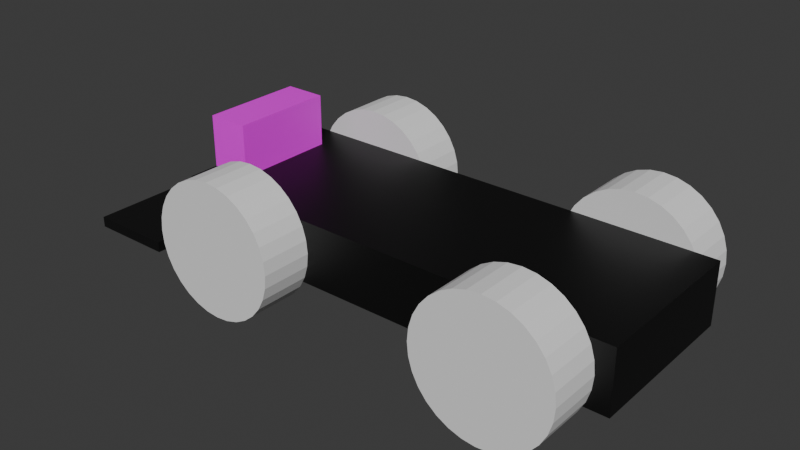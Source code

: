 # Source: voiture.blend  (saved by Blender 4.2.66; exported with 4.5.12 LTS)
import bpy
from mathutils import Matrix  # noqa: F401  (used for matrix-valued properties, if any)

bpy.ops.wm.read_factory_settings(use_empty=True)
scene = bpy.context.scene
scene.name = 'Scene'

# ---- collections
col_collection = bpy.data.collections.new('Collection'); scene.collection.children.link(col_collection)
col_collection_1 = bpy.data.collections.new('Collection 1'); col_collection.children.link(col_collection_1)

# ---- images (referenced by path relative to the original .blend; pixels are not part of the script)
import os
ASSET_DIR = os.environ.get("B2B_ASSET_DIR", "")  # directory of the original .blend (textures are referenced by path, not embedded)
HERE = os.path.dirname(os.path.abspath(__file__))  # packed textures are extracted next to this script under _unpacked/

def load_image(name, relpath, width, height, colorspace="sRGB"):
    """Load a texture the original file referenced (path relative to the .blend, or extracted next to this script)."""
    p = next((c for c in (os.path.join(HERE, relpath), os.path.join(ASSET_DIR, relpath)) if relpath and os.path.exists(c)), "")
    if p:
        img = bpy.data.images.load(p, check_existing=True)
        img.name = name
    else:  # same state as the original file: an image datablock whose file is absent (Cycles renders it pink)
        img = bpy.data.images.new(name, width, height)
        img.source = "FILE"
        img.filepath = "//" + (relpath or name)
    img.colorspace_settings.name = colorspace
    return img
img_roue = load_image('roue', '', 1024, 1024, 'sRGB')

# ---- materials (node trees are filled in below, after node groups)
mat_material = bpy.data.materials.new('Material')
mat_material.alpha_threshold = 0.0
mat_material.roughness = 0.5
mat_material.line_color = (0.0, 0.0, 0.0, 1.0)
mat_material_003 = bpy.data.materials.new('Material.003')
mat_material_001 = bpy.data.materials.new('Material.001')

# ---- material node trees
mat_material.use_nodes = True; mat_material.node_tree.nodes.clear()
_N = mat_material.node_tree.nodes; _L = mat_material.node_tree.links
n0 = _N.new('ShaderNodeOutputMaterial'); n0.name = 'Material Output'; n0.location = (300, 300)
n1 = _N.new('ShaderNodeBsdfPrincipled'); n1.name = 'Principled BSDF'; n1.location = (10, 300)
n1.inputs[0].default_value = (0.002898, 0.002898, 0.002898, 1.0)
n1.inputs[3].default_value = 1.45
_L.new(n1.outputs[0], n0.inputs[0])
n0.is_active_output = True
mat_material_003.use_nodes = True; mat_material_003.node_tree.nodes.clear()
_N = mat_material_003.node_tree.nodes; _L = mat_material_003.node_tree.links
n0 = _N.new('ShaderNodeBsdfPrincipled'); n0.name = 'Principled BSDF'; n0.location = (10, 300)
n0.inputs[0].default_value = (0.003496, 0.003496, 0.003496, 1.0)
n1 = _N.new('ShaderNodeOutputMaterial'); n1.name = 'Material Output'; n1.location = (300, 300)
_L.new(n0.outputs[0], n1.inputs[0])
n1.is_active_output = True
mat_material_001.use_nodes = True; mat_material_001.node_tree.nodes.clear()
_N = mat_material_001.node_tree.nodes; _L = mat_material_001.node_tree.links
n0 = _N.new('ShaderNodeBsdfPrincipled'); n0.name = 'Principled BSDF'; n0.location = (10, 300)
n1 = _N.new('ShaderNodeOutputMaterial'); n1.name = 'Material Output'; n1.location = (300, 300)
n2 = _N.new('ShaderNodeTexImage'); n2.name = 'Image Texture'; n2.location = (-352, 301)
n2.image = img_roue
_L.new(n0.outputs[0], n1.inputs[0])
_L.new(n2.outputs[0], n0.inputs[0])
n1.is_active_output = True

# ---- world
world_world = bpy.data.worlds.new('World'); scene.world = world_world
world_world.use_nodes = True; world_world.node_tree.nodes.clear()
_N = world_world.node_tree.nodes; _L = world_world.node_tree.links
n0 = _N.new('ShaderNodeOutputWorld'); n0.name = 'World Output'; n0.location = (300, 300)
n1 = _N.new('ShaderNodeBackground'); n1.name = 'Background'; n1.location = (10, 300)
n1.inputs[0].default_value = (0.05088, 0.05088, 0.05088, 1.0)
_L.new(n1.outputs[0], n0.inputs[0])
n0.is_active_output = True
world_world.color = (0.05088, 0.05088, 0.05088)
world_world.sun_shadow_jitter_overblur = 0.0

# ---- meshes
me_cube = bpy.data.meshes.new('Cube')
me_cube.from_pydata([(1.0, 1.0, 1.0), (1.0, 1.0, -1.0), (1.0, -1.0, 1.0), (1.0, -1.0, -1.0), (-1.0, 1.0, 1.0), (-1.0, 1.0, -1.0), (-1.0, -1.0, 1.0), (-1.0, -1.0, -1.0)], [], [(0, 4, 6, 2), (3, 2, 6, 7), (7, 6, 4, 5), (5, 1, 3, 7), (1, 0, 2, 3), (5, 4, 0, 1)])
_uv = me_cube.uv_layers.new(name='UVMap')
_uv.uv.foreach_set('vector', [0.625, 0.5, 0.875, 0.5, 0.875, 0.75, 0.625, 0.75, 0.375, 0.75, 0.625, 0.75, 0.625, 1.0, 0.375, 1.0, 0.375, 0.0, 0.625, 0.0, 0.625, 0.25, 0.375, 0.25, 0.125, 0.5, 0.375, 0.5, 0.375, 0.75, 0.125, 0.75, 0.375, 0.5, 0.625, 0.5, 0.625, 0.75, 0.375, 0.75, 0.375, 0.25, 0.625, 0.25, 0.625, 0.5, 0.375, 0.5])
me_cube.materials.append(mat_material)
me_cube.use_mirror_vertex_groups = False
me_cube.update()
me_cylinder = bpy.data.meshes.new('Cylinder')
me_cylinder.from_pydata([(0.0, 1.0, -1.0), (0.0, 1.0, 1.0), (0.1951, 0.9808, -1.0), (0.1951, 0.9808, 1.0), (0.3827, 0.9239, -1.0), (0.3827, 0.9239, 1.0), (0.5556, 0.8315, -1.0), (0.5556, 0.8315, 1.0), (0.7071, 0.7071, -1.0), (0.7071, 0.7071, 1.0), (0.8315, 0.5556, -1.0), (0.8315, 0.5556, 1.0), (0.9239, 0.3827, -1.0), (0.9239, 0.3827, 1.0), (0.9808, 0.1951, -1.0), (0.9808, 0.1951, 1.0), (1.0, 0.0, -1.0), (1.0, 0.0, 1.0), (0.9808, -0.1951, -1.0), (0.9808, -0.1951, 1.0), (0.9239, -0.3827, -1.0), (0.9239, -0.3827, 1.0), (0.8315, -0.5556, -1.0), (0.8315, -0.5556, 1.0), (0.7071, -0.7071, -1.0), (0.7071, -0.7071, 1.0), (0.5556, -0.8315, -1.0), (0.5556, -0.8315, 1.0), (0.3827, -0.9239, -1.0), (0.3827, -0.9239, 1.0), (0.1951, -0.9808, -1.0), (0.1951, -0.9808, 1.0), (0.0, -1.0, -1.0), (0.0, -1.0, 1.0), (-0.1951, -0.9808, -1.0), (-0.1951, -0.9808, 1.0), (-0.3827, -0.9239, -1.0), (-0.3827, -0.9239, 1.0), (-0.5556, -0.8315, -1.0), (-0.5556, -0.8315, 1.0), (-0.7071, -0.7071, -1.0), (-0.7071, -0.7071, 1.0), (-0.8315, -0.5556, -1.0), (-0.8315, -0.5556, 1.0), (-0.9239, -0.3827, -1.0), (-0.9239, -0.3827, 1.0), (-0.9808, -0.1951, -1.0), (-0.9808, -0.1951, 1.0), (-1.0, 0.0, -1.0), (-1.0, 0.0, 1.0), (-0.9808, 0.1951, -1.0), (-0.9808, 0.1951, 1.0), (-0.9239, 0.3827, -1.0), (-0.9239, 0.3827, 1.0), (-0.8315, 0.5556, -1.0), (-0.8315, 0.5556, 1.0), (-0.7071, 0.7071, -1.0), (-0.7071, 0.7071, 1.0), (-0.5556, 0.8315, -1.0), (-0.5556, 0.8315, 1.0), (-0.3827, 0.9239, -1.0), (-0.3827, 0.9239, 1.0), (-0.1951, 0.9808, -1.0), (-0.1951, 0.9808, 1.0)], [], [(0, 1, 3, 2), (2, 3, 5, 4), (4, 5, 7, 6), (6, 7, 9, 8), (8, 9, 11, 10), (10, 11, 13, 12), (12, 13, 15, 14), (14, 15, 17, 16), (16, 17, 19, 18), (18, 19, 21, 20), (20, 21, 23, 22), (22, 23, 25, 24), (24, 25, 27, 26), (26, 27, 29, 28), (28, 29, 31, 30), (30, 31, 33, 32), (32, 33, 35, 34), (34, 35, 37, 36), (36, 37, 39, 38), (38, 39, 41, 40), (40, 41, 43, 42), (42, 43, 45, 44), (44, 45, 47, 46), (46, 47, 49, 48), (48, 49, 51, 50), (50, 51, 53, 52), (52, 53, 55, 54), (54, 55, 57, 56), (56, 57, 59, 58), (58, 59, 61, 60), (3, 1, 63, 61, 59, 57, 55, 53, 51, 49, 47, 45, 43, 41, 39, 37, 35, 33, 31, 29, 27, 25, 23, 21, 19, 17, 15, 13, 11, 9, 7, 5), (60, 61, 63, 62), (62, 63, 1, 0), (0, 2, 4, 6, 8, 10, 12, 14, 16, 18, 20, 22, 24, 26, 28, 30, 32, 34, 36, 38, 40, 42, 44, 46, 48, 50, 52, 54, 56, 58, 60, 62)])
_uv = me_cylinder.uv_layers.new(name='UVMap')
_uv.uv.foreach_set('vector', [0.0331, 0.3332, 0.0331, 0.6668, 0.0004006, 0.6668, 0.0004006, 0.3332, 0.3011, 0.3332, 0.3011, 0.6668, 0.2684, 0.6668, 0.2684, 0.3332, 0.1671, 0.3332, 0.1671, 0.6668, 0.1344, 0.6668, 0.1344, 0.3332, 0.666, 0.0339, 0.9996, 0.0339, 0.9996, 0.0666, 0.666, 0.0666, 0.666, 0.3019, 0.9996, 0.3019, 0.9996, 0.3346, 0.666, 0.3346, 0.5691, 0.3332, 0.5691, 0.6668, 0.5364, 0.6668, 0.5364, 0.3332, 0.3346, 0.3332, 0.3346, 0.6668, 0.3019, 0.6668, 0.3019, 0.3332, 0.666, 0.1679, 0.9996, 0.1679, 0.9996, 0.2006, 0.666, 0.2006, 0.666, 0.2014, 0.9996, 0.2014, 0.9996, 0.2341, 0.666, 0.2341, 0.3681, 0.3332, 0.3681, 0.6668, 0.3354, 0.6668, 0.3354, 0.3332, 0.6026, 0.3332, 0.6026, 0.6668, 0.5699, 0.6668, 0.5699, 0.3332, 0.666, 0.3354, 0.9996, 0.3354, 0.9996, 0.3681, 0.666, 0.3681, 0.666, 0.3689, 0.9996, 0.3689, 0.9996, 0.4016, 0.666, 0.4016, 0.6361, 0.3332, 0.6361, 0.6668, 0.6034, 0.6668, 0.6034, 0.3332, 0.4016, 0.3332, 0.4016, 0.6668, 0.3689, 0.6668, 0.3689, 0.3332, 0.666, 0.2349, 0.9996, 0.2349, 0.9996, 0.2676, 0.666, 0.2676, 0.666, 0.2684, 0.9996, 0.2684, 0.9996, 0.3011, 0.666, 0.3011, 0.4351, 0.3332, 0.4351, 0.6668, 0.4024, 0.6668, 0.4024, 0.3332, 0.666, 0.0004006, 0.9996, 0.0004006, 0.9996, 0.0331, 0.666, 0.0331, 0.666, 0.4024, 0.9996, 0.4024, 0.9996, 0.4351, 0.666, 0.4351, 0.666, 0.0674, 0.9996, 0.0674, 0.9996, 0.1001, 0.666, 0.1001, 0.2006, 0.3332, 0.2006, 0.6668, 0.1679, 0.6668, 0.1679, 0.3332, 0.4686, 0.3332, 0.4686, 0.6668, 0.4359, 0.6668, 0.4359, 0.3332, 0.0666, 0.3332, 0.0666, 0.6668, 0.0339, 0.6668, 0.0339, 0.3332, 0.1001, 0.3332, 0.1001, 0.6668, 0.0674, 0.6668, 0.0674, 0.3332, 0.5021, 0.3332, 0.5021, 0.6668, 0.4694, 0.6668, 0.4694, 0.3332, 0.2341, 0.3332, 0.2341, 0.6668, 0.2014, 0.6668, 0.2014, 0.3332, 0.666, 0.1009, 0.9996, 0.1009, 0.9996, 0.1336, 0.666, 0.1336, 0.666, 0.1344, 0.9996, 0.1344, 0.9996, 0.1671, 0.666, 0.1671, 0.2676, 0.3332, 0.2676, 0.6668, 0.2349, 0.6668, 0.2349, 0.3332, 0.5778, 0.3135, 0.5476, 0.326, 0.5155, 0.3324, 0.4828, 0.3324, 0.4508, 0.326, 0.4206, 0.3135, 0.3934, 0.2953, 0.3703, 0.2722, 0.3521, 0.245, 0.3396, 0.2148, 0.3332, 0.1827, 0.3332, 0.15, 0.3396, 0.118, 0.3521, 0.08777, 0.3703, 0.06058, 0.3934, 0.03746, 0.4206, 0.01929, 0.4508, 0.00678, 0.4828, 0.0004006, 0.5155, 0.0004006, 0.5476, 0.00678, 0.5778, 0.01929, 0.605, 0.03746, 0.6281, 0.06058, 0.6463, 0.08777, 0.6588, 0.118, 0.6652, 0.15, 0.6652, 0.1827, 0.6588, 0.2148, 0.6463, 0.245, 0.6281, 0.2722, 0.605, 0.2953, 0.5356, 0.3332, 0.5356, 0.6668, 0.5029, 0.6668, 0.5029, 0.3332, 0.1336, 0.3332, 0.1336, 0.6668, 0.1009, 0.6668, 0.1009, 0.3332, 0.0004006, 0.1827, 0.0004006, 0.15, 0.00678, 0.118, 0.01929, 0.08777, 0.03746, 0.06058, 0.06058, 0.03746, 0.08777, 0.01929, 0.118, 0.00678, 0.15, 0.0004006, 0.1827, 0.0004006, 0.2148, 0.00678, 0.245, 0.01929, 0.2722, 0.03746, 0.2953, 0.06058, 0.3135, 0.08777, 0.326, 0.118, 0.3324, 0.15, 0.3324, 0.1827, 0.326, 0.2148, 0.3135, 0.245, 0.2953, 0.2722, 0.2722, 0.2953, 0.245, 0.3135, 0.2148, 0.326, 0.1827, 0.3324, 0.15, 0.3324, 0.118, 0.326, 0.08777, 0.3135, 0.06058, 0.2953, 0.03746, 0.2722, 0.01929, 0.245, 0.00678, 0.2148])
me_cylinder.materials.append(None)
me_cylinder.update()
me_cylinder_001 = bpy.data.meshes.new('Cylinder.001')
me_cylinder_001.from_pydata([(0.0, 1.0, -1.0), (0.0, 1.0, 1.0), (0.1951, 0.9808, -1.0), (0.1951, 0.9808, 1.0), (0.3827, 0.9239, -1.0), (0.3827, 0.9239, 1.0), (0.5556, 0.8315, -1.0), (0.5556, 0.8315, 1.0), (0.7071, 0.7071, -1.0), (0.7071, 0.7071, 1.0), (0.8315, 0.5556, -1.0), (0.8315, 0.5556, 1.0), (0.9239, 0.3827, -1.0), (0.9239, 0.3827, 1.0), (0.9808, 0.1951, -1.0), (0.9808, 0.1951, 1.0), (1.0, 0.0, -1.0), (1.0, 0.0, 1.0), (0.9808, -0.1951, -1.0), (0.9808, -0.1951, 1.0), (0.9239, -0.3827, -1.0), (0.9239, -0.3827, 1.0), (0.8315, -0.5556, -1.0), (0.8315, -0.5556, 1.0), (0.7071, -0.7071, -1.0), (0.7071, -0.7071, 1.0), (0.5556, -0.8315, -1.0), (0.5556, -0.8315, 1.0), (0.3827, -0.9239, -1.0), (0.3827, -0.9239, 1.0), (0.1951, -0.9808, -1.0), (0.1951, -0.9808, 1.0), (0.0, -1.0, -1.0), (0.0, -1.0, 1.0), (-0.1951, -0.9808, -1.0), (-0.1951, -0.9808, 1.0), (-0.3827, -0.9239, -1.0), (-0.3827, -0.9239, 1.0), (-0.5556, -0.8315, -1.0), (-0.5556, -0.8315, 1.0), (-0.7071, -0.7071, -1.0), (-0.7071, -0.7071, 1.0), (-0.8315, -0.5556, -1.0), (-0.8315, -0.5556, 1.0), (-0.9239, -0.3827, -1.0), (-0.9239, -0.3827, 1.0), (-0.9808, -0.1951, -1.0), (-0.9808, -0.1951, 1.0), (-1.0, 0.0, -1.0), (-1.0, 0.0, 1.0), (-0.9808, 0.1951, -1.0), (-0.9808, 0.1951, 1.0), (-0.9239, 0.3827, -1.0), (-0.9239, 0.3827, 1.0), (-0.8315, 0.5556, -1.0), (-0.8315, 0.5556, 1.0), (-0.7071, 0.7071, -1.0), (-0.7071, 0.7071, 1.0), (-0.5556, 0.8315, -1.0), (-0.5556, 0.8315, 1.0), (-0.3827, 0.9239, -1.0), (-0.3827, 0.9239, 1.0), (-0.1951, 0.9808, -1.0), (-0.1951, 0.9808, 1.0)], [], [(0, 1, 3, 2), (2, 3, 5, 4), (4, 5, 7, 6), (6, 7, 9, 8), (8, 9, 11, 10), (10, 11, 13, 12), (12, 13, 15, 14), (14, 15, 17, 16), (16, 17, 19, 18), (18, 19, 21, 20), (20, 21, 23, 22), (22, 23, 25, 24), (24, 25, 27, 26), (26, 27, 29, 28), (28, 29, 31, 30), (30, 31, 33, 32), (32, 33, 35, 34), (34, 35, 37, 36), (36, 37, 39, 38), (38, 39, 41, 40), (40, 41, 43, 42), (42, 43, 45, 44), (44, 45, 47, 46), (46, 47, 49, 48), (48, 49, 51, 50), (50, 51, 53, 52), (52, 53, 55, 54), (54, 55, 57, 56), (56, 57, 59, 58), (58, 59, 61, 60), (3, 1, 63, 61, 59, 57, 55, 53, 51, 49, 47, 45, 43, 41, 39, 37, 35, 33, 31, 29, 27, 25, 23, 21, 19, 17, 15, 13, 11, 9, 7, 5), (60, 61, 63, 62), (62, 63, 1, 0), (0, 2, 4, 6, 8, 10, 12, 14, 16, 18, 20, 22, 24, 26, 28, 30, 32, 34, 36, 38, 40, 42, 44, 46, 48, 50, 52, 54, 56, 58, 60, 62)])
_uv = me_cylinder_001.uv_layers.new(name='UVMap')
_uv.uv.foreach_set('vector', [0.0001662, 0.0001662, 0.5, 0.0001662, 0.5, 0.03141, 0.0001662, 0.03141, 0.0001662, 0.03141, 0.5, 0.03141, 0.5, 0.06265, 0.0001662, 0.06265, 0.0001662, 0.06265, 0.5, 0.06265, 0.5, 0.09389, 0.0001662, 0.09389, 0.0001662, 0.09389, 0.5, 0.09389, 0.5, 0.1251, 0.0001662, 0.1251, 0.0001662, 0.1251, 0.5, 0.1251, 0.5, 0.1564, 0.0001662, 0.1564, 0.0001662, 0.1564, 0.5, 0.1564, 0.5, 0.1876, 0.0001662, 0.1876, 0.0001662, 0.1876, 0.5, 0.1876, 0.5, 0.2188, 0.0001662, 0.2188, 0.0001662, 0.2188, 0.5, 0.2188, 0.5, 0.2501, 0.0001662, 0.2501, 0.0001662, 0.2501, 0.5, 0.2501, 0.5, 0.2813, 0.0001662, 0.2813, 0.0001662, 0.2813, 0.5, 0.2813, 0.5, 0.3126, 0.0001662, 0.3126, 0.0001662, 0.3126, 0.5, 0.3126, 0.5, 0.3438, 0.0001662, 0.3438, 0.0001662, 0.3438, 0.5, 0.3438, 0.5, 0.375, 0.0001662, 0.375, 0.0001662, 0.375, 0.5, 0.375, 0.5, 0.4063, 0.0001662, 0.4063, 0.0001662, 0.4063, 0.5, 0.4063, 0.5, 0.4375, 0.0001662, 0.4375, 0.0001662, 0.4375, 0.5, 0.4375, 0.5, 0.4688, 0.0001662, 0.4688, 0.0001662, 0.4688, 0.5, 0.4688, 0.5, 0.5, 0.0001662, 0.5, 0.0001662, 0.5, 0.5, 0.5, 0.5, 0.5312, 0.0001662, 0.5312, 0.0001662, 0.5312, 0.5, 0.5312, 0.5, 0.5625, 0.0001662, 0.5625, 0.0001662, 0.5625, 0.5, 0.5625, 0.5, 0.5937, 0.0001662, 0.5937, 0.0001662, 0.5937, 0.5, 0.5937, 0.5, 0.625, 0.0001662, 0.625, 0.0001662, 0.625, 0.5, 0.625, 0.5, 0.6562, 0.0001662, 0.6562, 0.0001662, 0.6562, 0.5, 0.6562, 0.5, 0.6874, 0.0001662, 0.6874, 0.0001662, 0.6874, 0.5, 0.6874, 0.5, 0.7187, 0.0001662, 0.7187, 0.0001662, 0.7187, 0.5, 0.7187, 0.5, 0.7499, 0.0001662, 0.7499, 0.0001662, 0.7499, 0.5, 0.7499, 0.5, 0.7812, 0.0001662, 0.7812, 0.0001662, 0.7812, 0.5, 0.7812, 0.5, 0.8124, 0.0001662, 0.8124, 0.0001662, 0.8124, 0.5, 0.8124, 0.5, 0.8436, 0.0001662, 0.8436, 0.0001662, 0.8436, 0.5, 0.8436, 0.5, 0.8749, 0.0001663, 0.8749, 0.0001663, 0.8749, 0.5, 0.8749, 0.5, 0.9061, 0.0001663, 0.9061, 0.0001663, 0.9061, 0.5, 0.9061, 0.5, 0.9374, 0.0001663, 0.9374, 0.7156, 0.4777, 0.6695, 0.4685, 0.626, 0.4505, 0.5869, 0.4244, 0.5536, 0.3911, 0.5275, 0.352, 0.5095, 0.3086, 0.5003, 0.2624, 0.5003, 0.2154, 0.5095, 0.1693, 0.5275, 0.1258, 0.5536, 0.08673, 0.5869, 0.05347, 0.626, 0.02734, 0.6695, 0.009342, 0.7156, 0.0001662, 0.7626, 0.0001662, 0.8087, 0.009342, 0.8522, 0.02734, 0.8913, 0.05347, 0.9246, 0.08673, 0.9507, 0.1258, 0.9687, 0.1693, 0.9779, 0.2154, 0.9779, 0.2624, 0.9687, 0.3086, 0.9507, 0.352, 0.9246, 0.3911, 0.8913, 0.4244, 0.8522, 0.4505, 0.8087, 0.4685, 0.7626, 0.4777, 0.0001663, 0.9374, 0.5, 0.9374, 0.5, 0.9686, 0.0001663, 0.9686, 0.0001663, 0.9686, 0.5, 0.9686, 0.5, 0.9998, 0.0001663, 0.9998, 0.9687, 0.6471, 0.9507, 0.6037, 0.9246, 0.5646, 0.8913, 0.5313, 0.8522, 0.5052, 0.8087, 0.4872, 0.7626, 0.478, 0.7156, 0.478, 0.6695, 0.4872, 0.626, 0.5052, 0.5869, 0.5313, 0.5536, 0.5646, 0.5275, 0.6037, 0.5095, 0.6471, 0.5003, 0.6933, 0.5003, 0.7403, 0.5095, 0.7864, 0.5275, 0.8299, 0.5536, 0.869, 0.5869, 0.9023, 0.626, 0.9284, 0.6695, 0.9464, 0.7156, 0.9556, 0.7626, 0.9556, 0.8087, 0.9464, 0.8522, 0.9284, 0.8913, 0.9023, 0.9246, 0.869, 0.9507, 0.8299, 0.9687, 0.7864, 0.9779, 0.7403, 0.9779, 0.6933])
me_cylinder_001.update()
me_cylinder_002 = bpy.data.meshes.new('Cylinder.002')
me_cylinder_002.from_pydata([(0.0, 1.0, -1.0), (0.0, 1.0, 1.0), (0.1951, 0.9808, -1.0), (0.1951, 0.9808, 1.0), (0.3827, 0.9239, -1.0), (0.3827, 0.9239, 1.0), (0.5556, 0.8315, -1.0), (0.5556, 0.8315, 1.0), (0.7071, 0.7071, -1.0), (0.7071, 0.7071, 1.0), (0.8315, 0.5556, -1.0), (0.8315, 0.5556, 1.0), (0.9239, 0.3827, -1.0), (0.9239, 0.3827, 1.0), (0.9808, 0.1951, -1.0), (0.9808, 0.1951, 1.0), (1.0, 0.0, -1.0), (1.0, 0.0, 1.0), (0.9808, -0.1951, -1.0), (0.9808, -0.1951, 1.0), (0.9239, -0.3827, -1.0), (0.9239, -0.3827, 1.0), (0.8315, -0.5556, -1.0), (0.8315, -0.5556, 1.0), (0.7071, -0.7071, -1.0), (0.7071, -0.7071, 1.0), (0.5556, -0.8315, -1.0), (0.5556, -0.8315, 1.0), (0.3827, -0.9239, -1.0), (0.3827, -0.9239, 1.0), (0.1951, -0.9808, -1.0), (0.1951, -0.9808, 1.0), (0.0, -1.0, -1.0), (0.0, -1.0, 1.0), (-0.1951, -0.9808, -1.0), (-0.1951, -0.9808, 1.0), (-0.3827, -0.9239, -1.0), (-0.3827, -0.9239, 1.0), (-0.5556, -0.8315, -1.0), (-0.5556, -0.8315, 1.0), (-0.7071, -0.7071, -1.0), (-0.7071, -0.7071, 1.0), (-0.8315, -0.5556, -1.0), (-0.8315, -0.5556, 1.0), (-0.9239, -0.3827, -1.0), (-0.9239, -0.3827, 1.0), (-0.9808, -0.1951, -1.0), (-0.9808, -0.1951, 1.0), (-1.0, 0.0, -1.0), (-1.0, 0.0, 1.0), (-0.9808, 0.1951, -1.0), (-0.9808, 0.1951, 1.0), (-0.9239, 0.3827, -1.0), (-0.9239, 0.3827, 1.0), (-0.8315, 0.5556, -1.0), (-0.8315, 0.5556, 1.0), (-0.7071, 0.7071, -1.0), (-0.7071, 0.7071, 1.0), (-0.5556, 0.8315, -1.0), (-0.5556, 0.8315, 1.0), (-0.3827, 0.9239, -1.0), (-0.3827, 0.9239, 1.0), (-0.1951, 0.9808, -1.0), (-0.1951, 0.9808, 1.0)], [], [(0, 1, 3, 2), (2, 3, 5, 4), (4, 5, 7, 6), (6, 7, 9, 8), (8, 9, 11, 10), (10, 11, 13, 12), (12, 13, 15, 14), (14, 15, 17, 16), (16, 17, 19, 18), (18, 19, 21, 20), (20, 21, 23, 22), (22, 23, 25, 24), (24, 25, 27, 26), (26, 27, 29, 28), (28, 29, 31, 30), (30, 31, 33, 32), (32, 33, 35, 34), (34, 35, 37, 36), (36, 37, 39, 38), (38, 39, 41, 40), (40, 41, 43, 42), (42, 43, 45, 44), (44, 45, 47, 46), (46, 47, 49, 48), (48, 49, 51, 50), (50, 51, 53, 52), (52, 53, 55, 54), (54, 55, 57, 56), (56, 57, 59, 58), (58, 59, 61, 60), (3, 1, 63, 61, 59, 57, 55, 53, 51, 49, 47, 45, 43, 41, 39, 37, 35, 33, 31, 29, 27, 25, 23, 21, 19, 17, 15, 13, 11, 9, 7, 5), (60, 61, 63, 62), (62, 63, 1, 0), (0, 2, 4, 6, 8, 10, 12, 14, 16, 18, 20, 22, 24, 26, 28, 30, 32, 34, 36, 38, 40, 42, 44, 46, 48, 50, 52, 54, 56, 58, 60, 62)])
_uv = me_cylinder_002.uv_layers.new(name='UVMap')
_uv.uv.foreach_set('vector', [0.0001662, 0.0001661, 0.5, 0.0001661, 0.5, 0.03141, 0.0001662, 0.03141, 0.0001662, 0.03141, 0.5, 0.03141, 0.5, 0.06265, 0.0001662, 0.06265, 0.0001662, 0.06265, 0.5, 0.06265, 0.5, 0.09388, 0.0001662, 0.09388, 0.0001662, 0.09388, 0.5, 0.09388, 0.5, 0.1251, 0.0001662, 0.1251, 0.0001662, 0.1251, 0.5, 0.1251, 0.5, 0.1564, 0.0001662, 0.1564, 0.0001662, 0.1564, 0.5, 0.1564, 0.5, 0.1876, 0.0001662, 0.1876, 0.0001662, 0.1876, 0.5, 0.1876, 0.5, 0.2188, 0.0001662, 0.2188, 0.0001662, 0.2188, 0.5, 0.2188, 0.5, 0.2501, 0.0001662, 0.2501, 0.0001662, 0.2501, 0.5, 0.2501, 0.5, 0.2813, 0.0001662, 0.2813, 0.0001662, 0.2813, 0.5, 0.2813, 0.5, 0.3126, 0.0001662, 0.3126, 0.0001662, 0.3126, 0.5, 0.3126, 0.5, 0.3438, 0.0001662, 0.3438, 0.0001662, 0.3438, 0.5, 0.3438, 0.5, 0.375, 0.0001662, 0.375, 0.0001662, 0.375, 0.5, 0.375, 0.5, 0.4063, 0.0001662, 0.4063, 0.0001662, 0.4063, 0.5, 0.4063, 0.5, 0.4375, 0.0001662, 0.4375, 0.0001662, 0.4375, 0.5, 0.4375, 0.5, 0.4688, 0.0001662, 0.4688, 0.0001662, 0.4688, 0.5, 0.4688, 0.5, 0.5, 0.0001662, 0.5, 0.0001662, 0.5, 0.5, 0.5, 0.5, 0.5312, 0.0001662, 0.5312, 0.0001662, 0.5312, 0.5, 0.5312, 0.5, 0.5625, 0.0001662, 0.5625, 0.0001662, 0.5625, 0.5, 0.5625, 0.5, 0.5937, 0.0001662, 0.5937, 0.0001662, 0.5937, 0.5, 0.5937, 0.5, 0.625, 0.0001662, 0.625, 0.0001662, 0.625, 0.5, 0.625, 0.5, 0.6562, 0.0001662, 0.6562, 0.0001662, 0.6562, 0.5, 0.6562, 0.5, 0.6874, 0.0001662, 0.6874, 0.0001662, 0.6874, 0.5, 0.6874, 0.5, 0.7187, 0.0001662, 0.7187, 0.0001662, 0.7187, 0.5, 0.7187, 0.5, 0.7499, 0.0001662, 0.7499, 0.0001662, 0.7499, 0.5, 0.7499, 0.5, 0.7812, 0.0001662, 0.7812, 0.0001662, 0.7812, 0.5, 0.7812, 0.5, 0.8124, 0.0001662, 0.8124, 0.0001662, 0.8124, 0.5, 0.8124, 0.5, 0.8436, 0.0001662, 0.8436, 0.0001662, 0.8436, 0.5, 0.8436, 0.5, 0.8749, 0.0001662, 0.8749, 0.0001662, 0.8749, 0.5, 0.8749, 0.5, 0.9061, 0.0001662, 0.9061, 0.0001662, 0.9061, 0.5, 0.9061, 0.5, 0.9374, 0.0001662, 0.9374, 0.9779, 0.6933, 0.9779, 0.7403, 0.9687, 0.7864, 0.9507, 0.8299, 0.9246, 0.869, 0.8913, 0.9023, 0.8522, 0.9284, 0.8087, 0.9464, 0.7626, 0.9556, 0.7156, 0.9556, 0.6695, 0.9464, 0.626, 0.9284, 0.5869, 0.9023, 0.5536, 0.869, 0.5275, 0.8299, 0.5095, 0.7864, 0.5003, 0.7403, 0.5003, 0.6933, 0.5095, 0.6471, 0.5275, 0.6037, 0.5536, 0.5646, 0.5869, 0.5313, 0.626, 0.5052, 0.6695, 0.4872, 0.7156, 0.478, 0.7626, 0.478, 0.8087, 0.4872, 0.8522, 0.5052, 0.8913, 0.5313, 0.9246, 0.5646, 0.9507, 0.6037, 0.9687, 0.6471, 0.0001662, 0.9374, 0.5, 0.9374, 0.5, 0.9686, 0.0001662, 0.9686, 0.0001662, 0.9686, 0.5, 0.9686, 0.5, 0.9998, 0.0001662, 0.9998, 0.8087, 0.4685, 0.8522, 0.4505, 0.8913, 0.4244, 0.9246, 0.3911, 0.9507, 0.352, 0.9687, 0.3086, 0.9779, 0.2624, 0.9779, 0.2154, 0.9687, 0.1693, 0.9507, 0.1258, 0.9246, 0.08673, 0.8913, 0.05347, 0.8522, 0.02734, 0.8087, 0.009342, 0.7626, 0.0001662, 0.7156, 0.0001662, 0.6695, 0.009342, 0.626, 0.02734, 0.5869, 0.05347, 0.5536, 0.08673, 0.5275, 0.1258, 0.5095, 0.1693, 0.5003, 0.2154, 0.5003, 0.2624, 0.5095, 0.3086, 0.5275, 0.352, 0.5536, 0.3911, 0.5869, 0.4244, 0.626, 0.4505, 0.6695, 0.4685, 0.7156, 0.4777, 0.7626, 0.4777])
me_cylinder_002.update()
me_cylinder_004 = bpy.data.meshes.new('Cylinder.004')
me_cylinder_004.from_pydata([(0.0, 1.0, -1.0), (0.0, 1.0, 1.0), (0.1951, 0.9808, -1.0), (0.1951, 0.9808, 1.0), (0.3827, 0.9239, -1.0), (0.3827, 0.9239, 1.0), (0.5556, 0.8315, -1.0), (0.5556, 0.8315, 1.0), (0.7071, 0.7071, -1.0), (0.7071, 0.7071, 1.0), (0.8315, 0.5556, -1.0), (0.8315, 0.5556, 1.0), (0.9239, 0.3827, -1.0), (0.9239, 0.3827, 1.0), (0.9808, 0.1951, -1.0), (0.9808, 0.1951, 1.0), (1.0, 0.0, -1.0), (1.0, 0.0, 1.0), (0.9808, -0.1951, -1.0), (0.9808, -0.1951, 1.0), (0.9239, -0.3827, -1.0), (0.9239, -0.3827, 1.0), (0.8315, -0.5556, -1.0), (0.8315, -0.5556, 1.0), (0.7071, -0.7071, -1.0), (0.7071, -0.7071, 1.0), (0.5556, -0.8315, -1.0), (0.5556, -0.8315, 1.0), (0.3827, -0.9239, -1.0), (0.3827, -0.9239, 1.0), (0.1951, -0.9808, -1.0), (0.1951, -0.9808, 1.0), (0.0, -1.0, -1.0), (0.0, -1.0, 1.0), (-0.1951, -0.9808, -1.0), (-0.1951, -0.9808, 1.0), (-0.3827, -0.9239, -1.0), (-0.3827, -0.9239, 1.0), (-0.5556, -0.8315, -1.0), (-0.5556, -0.8315, 1.0), (-0.7071, -0.7071, -1.0), (-0.7071, -0.7071, 1.0), (-0.8315, -0.5556, -1.0), (-0.8315, -0.5556, 1.0), (-0.9239, -0.3827, -1.0), (-0.9239, -0.3827, 1.0), (-0.9808, -0.1951, -1.0), (-0.9808, -0.1951, 1.0), (-1.0, 0.0, -1.0), (-1.0, 0.0, 1.0), (-0.9808, 0.1951, -1.0), (-0.9808, 0.1951, 1.0), (-0.9239, 0.3827, -1.0), (-0.9239, 0.3827, 1.0), (-0.8315, 0.5556, -1.0), (-0.8315, 0.5556, 1.0), (-0.7071, 0.7071, -1.0), (-0.7071, 0.7071, 1.0), (-0.5556, 0.8315, -1.0), (-0.5556, 0.8315, 1.0), (-0.3827, 0.9239, -1.0), (-0.3827, 0.9239, 1.0), (-0.1951, 0.9808, -1.0), (-0.1951, 0.9808, 1.0)], [], [(0, 1, 3, 2), (2, 3, 5, 4), (4, 5, 7, 6), (6, 7, 9, 8), (8, 9, 11, 10), (10, 11, 13, 12), (12, 13, 15, 14), (14, 15, 17, 16), (16, 17, 19, 18), (18, 19, 21, 20), (20, 21, 23, 22), (22, 23, 25, 24), (24, 25, 27, 26), (26, 27, 29, 28), (28, 29, 31, 30), (30, 31, 33, 32), (32, 33, 35, 34), (34, 35, 37, 36), (36, 37, 39, 38), (38, 39, 41, 40), (40, 41, 43, 42), (42, 43, 45, 44), (44, 45, 47, 46), (46, 47, 49, 48), (48, 49, 51, 50), (50, 51, 53, 52), (52, 53, 55, 54), (54, 55, 57, 56), (56, 57, 59, 58), (58, 59, 61, 60), (3, 1, 63, 61, 59, 57, 55, 53, 51, 49, 47, 45, 43, 41, 39, 37, 35, 33, 31, 29, 27, 25, 23, 21, 19, 17, 15, 13, 11, 9, 7, 5), (60, 61, 63, 62), (62, 63, 1, 0), (0, 2, 4, 6, 8, 10, 12, 14, 16, 18, 20, 22, 24, 26, 28, 30, 32, 34, 36, 38, 40, 42, 44, 46, 48, 50, 52, 54, 56, 58, 60, 62)])
_uv = me_cylinder_004.uv_layers.new(name='UVMap')
_uv.uv.foreach_set('vector', [1.0, 0.5, 1.0, 1.0, 0.9688, 1.0, 0.9688, 0.5, 0.9688, 0.5, 0.9688, 1.0, 0.9375, 1.0, 0.9375, 0.5, 0.9375, 0.5, 0.9375, 1.0, 0.9062, 1.0, 0.9062, 0.5, 0.9062, 0.5, 0.9062, 1.0, 0.875, 1.0, 0.875, 0.5, 0.875, 0.5, 0.875, 1.0, 0.8438, 1.0, 0.8438, 0.5, 0.8438, 0.5, 0.8438, 1.0, 0.8125, 1.0, 0.8125, 0.5, 0.8125, 0.5, 0.8125, 1.0, 0.7812, 1.0, 0.7812, 0.5, 0.7812, 0.5, 0.7812, 1.0, 0.75, 1.0, 0.75, 0.5, 0.75, 0.5, 0.75, 1.0, 0.7188, 1.0, 0.7188, 0.5, 0.7188, 0.5, 0.7188, 1.0, 0.6875, 1.0, 0.6875, 0.5, 0.6875, 0.5, 0.6875, 1.0, 0.6562, 1.0, 0.6562, 0.5, 0.6562, 0.5, 0.6562, 1.0, 0.625, 1.0, 0.625, 0.5, 0.625, 0.5, 0.625, 1.0, 0.5938, 1.0, 0.5938, 0.5, 0.5938, 0.5, 0.5938, 1.0, 0.5625, 1.0, 0.5625, 0.5, 0.5625, 0.5, 0.5625, 1.0, 0.5312, 1.0, 0.5312, 0.5, 0.5312, 0.5, 0.5312, 1.0, 0.5, 1.0, 0.5, 0.5, 0.5, 0.5, 0.5, 1.0, 0.4688, 1.0, 0.4688, 0.5, 0.4688, 0.5, 0.4688, 1.0, 0.4375, 1.0, 0.4375, 0.5, 0.4375, 0.5, 0.4375, 1.0, 0.4062, 1.0, 0.4062, 0.5, 0.4062, 0.5, 0.4062, 1.0, 0.375, 1.0, 0.375, 0.5, 0.375, 0.5, 0.375, 1.0, 0.3438, 1.0, 0.3438, 0.5, 0.3438, 0.5, 0.3438, 1.0, 0.3125, 1.0, 0.3125, 0.5, 0.3125, 0.5, 0.3125, 1.0, 0.2812, 1.0, 0.2812, 0.5, 0.2812, 0.5, 0.2812, 1.0, 0.25, 1.0, 0.25, 0.5, 0.25, 0.5, 0.25, 1.0, 0.2188, 1.0, 0.2188, 0.5, 0.2188, 0.5, 0.2188, 1.0, 0.1875, 1.0, 0.1875, 0.5, 0.1875, 0.5, 0.1875, 1.0, 0.1562, 1.0, 0.1562, 0.5, 0.1562, 0.5, 0.1562, 1.0, 0.125, 1.0, 0.125, 0.5, 0.125, 0.5, 0.125, 1.0, 0.09375, 1.0, 0.09375, 0.5, 0.09375, 0.5, 0.09375, 1.0, 0.0625, 1.0, 0.0625, 0.5, 0.2968, 0.4854, 0.25, 0.49, 0.2032, 0.4854, 0.1582, 0.4717, 0.1167, 0.4496, 0.08029, 0.4197, 0.05045, 0.3833, 0.02827, 0.3418, 0.01461, 0.2968, 0.01, 0.25, 0.01461, 0.2032, 0.02827, 0.1582, 0.05045, 0.1167, 0.08029, 0.08029, 0.1167, 0.05045, 0.1582, 0.02827, 0.2032, 0.01461, 0.25, 0.01, 0.2968, 0.01461, 0.3418, 0.02827, 0.3833, 0.05045, 0.4197, 0.08029, 0.4496, 0.1167, 0.4717, 0.1582, 0.4854, 0.2032, 0.49, 0.25, 0.4854, 0.2968, 0.4717, 0.3418, 0.4496, 0.3833, 0.4197, 0.4197, 0.3833, 0.4496, 0.3418, 0.4717, 0.0625, 0.5, 0.0625, 1.0, 0.03125, 1.0, 0.03125, 0.5, 0.03125, 0.5, 0.03125, 1.0, 0.0, 1.0, 0.0, 0.5, 0.75, 0.49, 0.7968, 0.4854, 0.8418, 0.4717, 0.8833, 0.4496, 0.9197, 0.4197, 0.9496, 0.3833, 0.9717, 0.3418, 0.9854, 0.2968, 0.99, 0.25, 0.9854, 0.2032, 0.9717, 0.1582, 0.9496, 0.1167, 0.9197, 0.08029, 0.8833, 0.05045, 0.8418, 0.02827, 0.7968, 0.01461, 0.75, 0.01, 0.7032, 0.01461, 0.6582, 0.02827, 0.6167, 0.05045, 0.5803, 0.08029, 0.5504, 0.1167, 0.5283, 0.1582, 0.5146, 0.2032, 0.51, 0.25, 0.5146, 0.2968, 0.5283, 0.3418, 0.5504, 0.3833, 0.5803, 0.4197, 0.6167, 0.4496, 0.6582, 0.4717, 0.7032, 0.4854])
me_cylinder_004.update()
me_cube_001 = bpy.data.meshes.new('Cube.001')
me_cube_001.from_pydata([(-1.0, -1.0, -1.0), (-1.0, -1.0, 1.0), (-1.0, 1.0, -1.0), (-1.0, 1.0, 1.0), (1.0, -1.0, -1.0), (1.0, -1.0, 1.0), (1.0, 1.0, -1.0), (1.0, 1.0, 1.0)], [], [(0, 1, 3, 2), (2, 3, 7, 6), (6, 7, 5, 4), (4, 5, 1, 0), (2, 6, 4, 0), (7, 3, 1, 5)])
_uv = me_cube_001.uv_layers.new(name='UVMap')
_uv.uv.foreach_set('vector', [0.375, 0.0, 0.625, 0.0, 0.625, 0.25, 0.375, 0.25, 0.375, 0.25, 0.625, 0.25, 0.625, 0.5, 0.375, 0.5, 0.375, 0.5, 0.625, 0.5, 0.625, 0.75, 0.375, 0.75, 0.375, 0.75, 0.625, 0.75, 0.625, 1.0, 0.375, 1.0, 0.125, 0.5, 0.375, 0.5, 0.375, 0.75, 0.125, 0.75, 0.625, 0.5, 0.875, 0.5, 0.875, 0.75, 0.625, 0.75])
me_cube_001.materials.append(mat_material_003)
me_cube_001.update()
me_cube_002 = bpy.data.meshes.new('Cube.002')
me_cube_002.from_pydata([(-1.0, -1.0, -1.0), (-1.0, -1.0, 1.0), (-1.0, 1.0, -1.0), (-1.0, 1.0, 1.0), (1.0, -1.0, -1.0), (1.0, -1.0, 1.0), (1.0, 1.0, -1.0), (1.0, 1.0, 1.0)], [], [(0, 1, 3, 2), (2, 3, 7, 6), (6, 7, 5, 4), (4, 5, 1, 0), (2, 6, 4, 0), (7, 3, 1, 5)])
_uv = me_cube_002.uv_layers.new(name='UVMap')
_uv.uv.foreach_set('vector', [0.375, 0.0, 0.625, 0.0, 0.625, 0.25, 0.375, 0.25, 0.375, 0.25, 0.625, 0.25, 0.625, 0.5, 0.375, 0.5, 0.375, 0.5, 0.625, 0.5, 0.625, 0.75, 0.375, 0.75, 0.375, 0.75, 0.625, 0.75, 0.625, 1.0, 0.375, 1.0, 0.125, 0.5, 0.375, 0.5, 0.375, 0.75, 0.125, 0.75, 0.625, 0.5, 0.875, 0.5, 0.875, 0.75, 0.625, 0.75])
me_cube_002.materials.append(mat_material_001)
me_cube_002.update()

# ---- objects
ob_cube = bpy.data.objects.new('Cube', me_cube)
ob_cylinder = bpy.data.objects.new('Cylinder', me_cylinder)
ob_cylinder_001 = bpy.data.objects.new('Cylinder.001', me_cylinder_001)
ob_cylinder_002 = bpy.data.objects.new('Cylinder.002', me_cylinder_002)
ob_cylinder_004 = bpy.data.objects.new('Cylinder.004', me_cylinder_004)
ob_cube_001 = bpy.data.objects.new('Cube.001', me_cube_001)
ob_cube_002 = bpy.data.objects.new('Cube.002', me_cube_002)

# ---- transforms, parenting, visibility, modifiers, constraints
ob_cube.location = (0.03286, 0.03286, 0.0325)
ob_cube.rotation_euler = (0.0, -0.0, 1.571)
ob_cube.scale = (0.04, 0.11, 0.015)
ob_cube.lock_rotations_4d = False
ob_cube.empty_display_type = 'ARROWS'
ob_cube.lineart.crease_threshold = 0.0
ob_cylinder.location = (0.1029, -0.01974, 0.0325)
ob_cylinder.rotation_euler = (1.571, -0.0, 3.142)
ob_cylinder.scale = (0.0325, 0.0325, 0.0125)
ob_cylinder_001.location = (-0.03714, -0.01974, 0.0325)
ob_cylinder_001.rotation_euler = (1.571, -0.0, 3.142)
ob_cylinder_001.scale = (0.0325, 0.0325, 0.0125)
ob_cylinder_002.location = (0.1029, 0.08546, 0.0325)
ob_cylinder_002.rotation_euler = (1.571, -0.0, 3.142)
ob_cylinder_002.scale = (0.0325, 0.0325, 0.0125)
ob_cylinder_004.location = (-0.03714, 0.08546, 0.0325)
ob_cylinder_004.rotation_euler = (1.571, -0.0, 3.142)
ob_cylinder_004.scale = (0.0325, 0.0325, 0.0125)
ob_cube_001.location = (-0.09714, 0.03286, 0.02)
ob_cube_001.rotation_euler = (0.0, -0.0, 1.571)
ob_cube_001.scale = (0.0625, 0.02, 0.0025)
ob_cube_002.location = (-0.06714, 0.03286, 0.06)
ob_cube_002.rotation_euler = (0.0, -0.0, 1.571)
ob_cube_002.scale = (0.025, 0.01, 0.0125)

# ---- collection membership
col_collection.objects.link(ob_cube)
col_collection.objects.link(ob_cylinder)
col_collection.objects.link(ob_cylinder_001)
col_collection.objects.link(ob_cylinder_002)
col_collection.objects.link(ob_cylinder_004)
col_collection.objects.link(ob_cube_001)
col_collection.objects.link(ob_cube_002)

# ---- scene / render settings (as saved in the file)
scene.frame_start = 1; scene.frame_end = 250; scene.frame_set(1)
scene.render.engine = 'BLENDER_EEVEE_NEXT'
bpy.context.view_layer.update()

# ---- added for rendering (the .blend has no active camera and no usable light): camera, sun
cam_auto = bpy.data.cameras.new('AutoCamera')
cam_auto.lens = 50.0
cam_auto.sensor_width = 36.0
cam_auto.clip_end = 1000.0
ob_auto_camera = bpy.data.objects.new('AutoCamera', cam_auto)
scene.collection.objects.link(ob_auto_camera)
ob_auto_camera.location = (0.290129, -0.299869, 0.258067)
ob_auto_camera.rotation_euler = (1.09748, -7.21219e-08, 0.694738)
scene.camera = ob_auto_camera
light_auto_sun = bpy.data.lights.new('AutoSun', 'SUN')
light_auto_sun.energy = 3.0
light_auto_sun.angle = 0.0523599
ob_auto_sun = bpy.data.objects.new('AutoSun', light_auto_sun)
scene.collection.objects.link(ob_auto_sun)
ob_auto_sun.rotation_euler = (0.872665, 0.174533, 0.523599)
bpy.context.view_layer.update()
